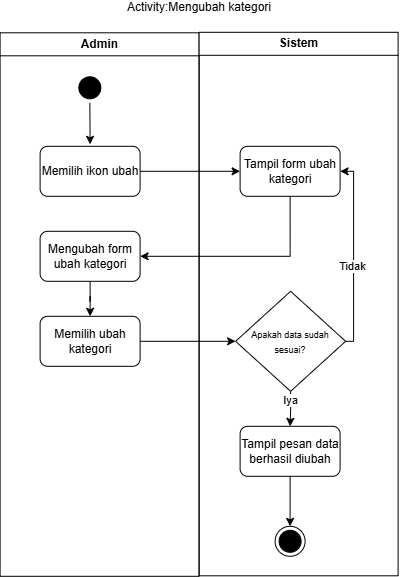

The diagram above was exported from draw.io. Its source (the exported page's mxGraphModel, read from the mxfile embedded in the PNG):
<mxGraphModel dx="371" dy="358" grid="1" gridSize="10" guides="1" tooltips="1" connect="1" arrows="1" fold="1" page="1" pageScale="1" pageWidth="850" pageHeight="1100" math="0" shadow="0">
  <root>
    <mxCell id="0" />
    <mxCell id="1" parent="0" />
    <mxCell id="0LtPxtzyw7cNHyAtDg3o-1" parent="1" style="swimlane;whiteSpace=wrap;html=1;" value="Admin" vertex="1">
      <mxGeometry height="543.5" width="199" x="228" y="66.5" as="geometry" />
    </mxCell>
    <mxCell id="Ek3UqtqaN8RAHW5WuwoH-3" edge="1" parent="0LtPxtzyw7cNHyAtDg3o-1" source="0LtPxtzyw7cNHyAtDg3o-3" style="edgeStyle=none;html=1;entryX=0.5;entryY=0;entryDx=0;entryDy=0;">
      <mxGeometry relative="1" as="geometry">
        <mxPoint x="90" y="111.5" as="targetPoint" />
      </mxGeometry>
    </mxCell>
    <mxCell id="0LtPxtzyw7cNHyAtDg3o-3" parent="0LtPxtzyw7cNHyAtDg3o-1" style="ellipse;html=1;shape=startState;fillColor=#000000;strokeColor=#000000;" value="" vertex="1">
      <mxGeometry height="30" width="30" x="74.75" y="40" as="geometry" />
    </mxCell>
    <mxCell id="0LtPxtzyw7cNHyAtDg3o-6" edge="1" parent="0LtPxtzyw7cNHyAtDg3o-1" style="edgeStyle=orthogonalEdgeStyle;rounded=0;orthogonalLoop=1;jettySize=auto;html=1;">
      <mxGeometry relative="1" as="geometry">
        <mxPoint x="93.75" y="339.5" as="sourcePoint" />
      </mxGeometry>
    </mxCell>
    <mxCell id="0LtPxtzyw7cNHyAtDg3o-7" edge="1" parent="0LtPxtzyw7cNHyAtDg3o-1" style="edgeStyle=orthogonalEdgeStyle;rounded=0;orthogonalLoop=1;jettySize=auto;html=1;">
      <mxGeometry relative="1" as="geometry">
        <mxPoint x="93.74999999999977" y="388.75" as="sourcePoint" />
      </mxGeometry>
    </mxCell>
    <mxCell id="0LtPxtzyw7cNHyAtDg3o-56" edge="1" parent="0LtPxtzyw7cNHyAtDg3o-1" style="edgeStyle=orthogonalEdgeStyle;rounded=0;orthogonalLoop=1;jettySize=auto;html=1;">
      <mxGeometry relative="1" as="geometry">
        <mxPoint x="100.5" y="549.5" as="sourcePoint" />
      </mxGeometry>
    </mxCell>
    <mxCell id="0LtPxtzyw7cNHyAtDg3o-66" parent="0LtPxtzyw7cNHyAtDg3o-1" style="html=1;dashed=0;whiteSpace=wrap;rounded=1;" value="Memilih ikon ubah" vertex="1">
      <mxGeometry height="50" width="100" x="40" y="113.5" as="geometry" />
    </mxCell>
    <mxCell id="0LtPxtzyw7cNHyAtDg3o-74" edge="1" parent="0LtPxtzyw7cNHyAtDg3o-1" source="0LtPxtzyw7cNHyAtDg3o-68" style="edgeStyle=orthogonalEdgeStyle;rounded=0;orthogonalLoop=1;jettySize=auto;html=1;" target="0LtPxtzyw7cNHyAtDg3o-69">
      <mxGeometry relative="1" as="geometry" />
    </mxCell>
    <mxCell id="0LtPxtzyw7cNHyAtDg3o-68" parent="0LtPxtzyw7cNHyAtDg3o-1" style="html=1;dashed=0;whiteSpace=wrap;rounded=1;" value="Mengubah form ubah kategori" vertex="1">
      <mxGeometry height="50" width="100" x="40" y="198.5" as="geometry" />
    </mxCell>
    <mxCell id="0LtPxtzyw7cNHyAtDg3o-69" parent="0LtPxtzyw7cNHyAtDg3o-1" style="html=1;dashed=0;whiteSpace=wrap;rounded=1;" value="Memilih ubah kategori" vertex="1">
      <mxGeometry height="50" width="100" x="40" y="283.5" as="geometry" />
    </mxCell>
    <mxCell id="0LtPxtzyw7cNHyAtDg3o-67" parent="0LtPxtzyw7cNHyAtDg3o-1" style="html=1;dashed=0;whiteSpace=wrap;rounded=1;" value="Tampil form ubah kategori" vertex="1">
      <mxGeometry height="50" width="100" x="240" y="113.5" as="geometry" />
    </mxCell>
    <mxCell id="0LtPxtzyw7cNHyAtDg3o-78" edge="1" parent="0LtPxtzyw7cNHyAtDg3o-1" source="0LtPxtzyw7cNHyAtDg3o-75" style="edgeStyle=orthogonalEdgeStyle;rounded=0;orthogonalLoop=1;jettySize=auto;html=1;entryX=0.5;entryY=0;entryDx=0;entryDy=0;" target="0LtPxtzyw7cNHyAtDg3o-77">
      <mxGeometry relative="1" as="geometry" />
    </mxCell>
    <mxCell id="0LtPxtzyw7cNHyAtDg3o-79" connectable="0" parent="0LtPxtzyw7cNHyAtDg3o-78" style="edgeLabel;html=1;align=center;verticalAlign=middle;resizable=0;points=[];" value="Iya" vertex="1">
      <mxGeometry relative="1" x="-0.5268" as="geometry">
        <mxPoint as="offset" />
      </mxGeometry>
    </mxCell>
    <mxCell id="0LtPxtzyw7cNHyAtDg3o-75" parent="0LtPxtzyw7cNHyAtDg3o-1" style="rhombus;whiteSpace=wrap;html=1;fontColor=#000000;fillColor=#FFFFFF;strokeColor=#000000;" value="&lt;font style=&quot;font-size: 9px;&quot;&gt;Apakah data sudah sesuai?&lt;/font&gt;" vertex="1">
      <mxGeometry height="100" width="110.01" x="235.51" y="258.5" as="geometry" />
    </mxCell>
    <mxCell id="0LtPxtzyw7cNHyAtDg3o-77" parent="0LtPxtzyw7cNHyAtDg3o-1" style="html=1;dashed=0;whiteSpace=wrap;rounded=1;" value="Tampil pesan data berhasil diubah" vertex="1">
      <mxGeometry height="50" width="100" x="240" y="393.5" as="geometry" />
    </mxCell>
    <mxCell id="0LtPxtzyw7cNHyAtDg3o-81" edge="1" parent="0LtPxtzyw7cNHyAtDg3o-1" source="0LtPxtzyw7cNHyAtDg3o-75" style="edgeStyle=orthogonalEdgeStyle;rounded=0;orthogonalLoop=1;jettySize=auto;html=1;entryX=1;entryY=0.5;entryDx=0;entryDy=0;exitX=1;exitY=0.5;exitDx=0;exitDy=0;" target="0LtPxtzyw7cNHyAtDg3o-67">
      <mxGeometry relative="1" as="geometry">
        <Array as="points">
          <mxPoint x="353.5" y="308.5" />
          <mxPoint x="353.5" y="138.5" />
        </Array>
      </mxGeometry>
    </mxCell>
    <mxCell id="0LtPxtzyw7cNHyAtDg3o-82" connectable="0" parent="0LtPxtzyw7cNHyAtDg3o-81" style="edgeLabel;html=1;align=center;verticalAlign=middle;resizable=0;points=[];" value="Tidak" vertex="1">
      <mxGeometry relative="1" x="-0.9137" y="1" as="geometry">
        <mxPoint y="-75" as="offset" />
      </mxGeometry>
    </mxCell>
    <mxCell id="0LtPxtzyw7cNHyAtDg3o-72" edge="1" parent="0LtPxtzyw7cNHyAtDg3o-1" source="0LtPxtzyw7cNHyAtDg3o-66" style="edgeStyle=orthogonalEdgeStyle;rounded=0;orthogonalLoop=1;jettySize=auto;html=1;entryX=0;entryY=0.5;entryDx=0;entryDy=0;" target="0LtPxtzyw7cNHyAtDg3o-67">
      <mxGeometry relative="1" as="geometry" />
    </mxCell>
    <mxCell id="0LtPxtzyw7cNHyAtDg3o-73" edge="1" parent="0LtPxtzyw7cNHyAtDg3o-1" source="0LtPxtzyw7cNHyAtDg3o-67" style="edgeStyle=orthogonalEdgeStyle;rounded=0;orthogonalLoop=1;jettySize=auto;html=1;entryX=1;entryY=0.5;entryDx=0;entryDy=0;exitX=0.5;exitY=1;exitDx=0;exitDy=0;" target="0LtPxtzyw7cNHyAtDg3o-68">
      <mxGeometry relative="1" as="geometry" />
    </mxCell>
    <mxCell id="0LtPxtzyw7cNHyAtDg3o-76" edge="1" parent="0LtPxtzyw7cNHyAtDg3o-1" source="0LtPxtzyw7cNHyAtDg3o-69" style="edgeStyle=orthogonalEdgeStyle;rounded=0;orthogonalLoop=1;jettySize=auto;html=1;entryX=0;entryY=0.5;entryDx=0;entryDy=0;" target="0LtPxtzyw7cNHyAtDg3o-75">
      <mxGeometry relative="1" as="geometry" />
    </mxCell>
    <mxCell id="0LtPxtzyw7cNHyAtDg3o-20" parent="0LtPxtzyw7cNHyAtDg3o-1" style="ellipse;html=1;shape=endState;fillColor=#000000;strokeColor=#000000;" value="" vertex="1">
      <mxGeometry height="30" width="30" x="275" y="493.5" as="geometry" />
    </mxCell>
    <mxCell id="0LtPxtzyw7cNHyAtDg3o-80" edge="1" parent="0LtPxtzyw7cNHyAtDg3o-1" source="0LtPxtzyw7cNHyAtDg3o-77" style="edgeStyle=orthogonalEdgeStyle;rounded=0;orthogonalLoop=1;jettySize=auto;html=1;entryX=0.5;entryY=0;entryDx=0;entryDy=0;" target="0LtPxtzyw7cNHyAtDg3o-20">
      <mxGeometry relative="1" as="geometry" />
    </mxCell>
    <mxCell id="0LtPxtzyw7cNHyAtDg3o-10" parent="1" style="swimlane;whiteSpace=wrap;html=1;" value="Sistem" vertex="1">
      <mxGeometry height="543.5" width="199" x="427" y="66" as="geometry" />
    </mxCell>
    <mxCell id="0LtPxtzyw7cNHyAtDg3o-11" edge="1" parent="0LtPxtzyw7cNHyAtDg3o-10" style="edgeStyle=orthogonalEdgeStyle;rounded=0;orthogonalLoop=1;jettySize=auto;html=1;entryX=0.5;entryY=0;entryDx=0;entryDy=0;">
      <mxGeometry relative="1" as="geometry">
        <mxPoint x="100.00999999999999" y="320" as="sourcePoint" />
      </mxGeometry>
    </mxCell>
    <mxCell id="0LtPxtzyw7cNHyAtDg3o-59" edge="1" parent="0LtPxtzyw7cNHyAtDg3o-10" style="edgeStyle=orthogonalEdgeStyle;rounded=0;orthogonalLoop=1;jettySize=auto;html=1;entryX=0.5;entryY=0;entryDx=0;entryDy=0;">
      <mxGeometry relative="1" as="geometry">
        <mxPoint x="99.53846153846143" y="689.9604931020258" as="sourcePoint" />
      </mxGeometry>
    </mxCell>
    <mxCell id="0LtPxtzyw7cNHyAtDg3o-63" connectable="0" parent="0LtPxtzyw7cNHyAtDg3o-59" style="edgeLabel;html=1;align=center;verticalAlign=middle;resizable=0;points=[];" value="Iya" vertex="1">
      <mxGeometry relative="1" x="-0.4558" as="geometry">
        <mxPoint as="offset" />
      </mxGeometry>
    </mxCell>
    <mxCell id="0LtPxtzyw7cNHyAtDg3o-22" parent="1" style="text;html=1;whiteSpace=wrap;align=center;verticalAlign=middle;rounded=0;" value="Activity:Mengubah kategori" vertex="1">
      <mxGeometry height="10" width="290" x="282" y="36" as="geometry" />
    </mxCell>
    <mxCell id="0LtPxtzyw7cNHyAtDg3o-25" edge="1" parent="1" style="rounded=0;orthogonalLoop=1;jettySize=auto;html=1;entryX=0;entryY=0.5;entryDx=0;entryDy=0;">
      <mxGeometry relative="1" as="geometry">
        <mxPoint x="465.01" y="495" as="targetPoint" />
      </mxGeometry>
    </mxCell>
    <mxCell id="0LtPxtzyw7cNHyAtDg3o-58" edge="1" parent="1" style="edgeStyle=orthogonalEdgeStyle;rounded=0;orthogonalLoop=1;jettySize=auto;html=1;entryX=0;entryY=0.5;entryDx=0;entryDy=0;">
      <mxGeometry relative="1" as="geometry">
        <mxPoint x="376.5" y="706" as="sourcePoint" />
      </mxGeometry>
    </mxCell>
  </root>
</mxGraphModel>